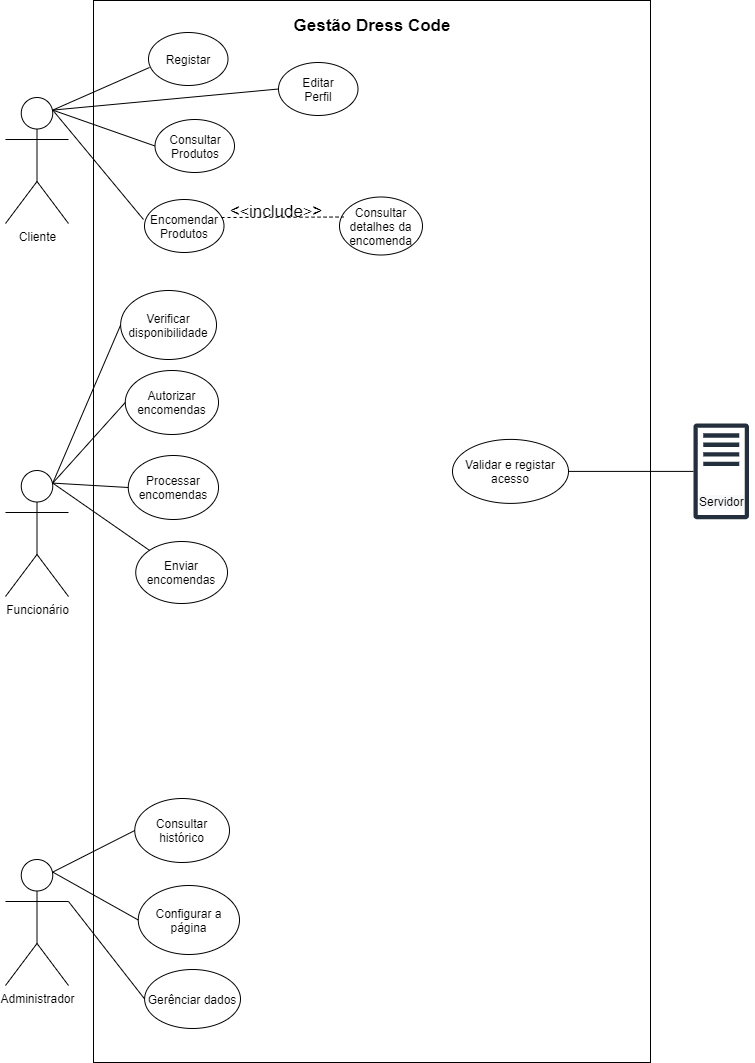

The diagram above was exported from draw.io. Its source (the exported page's mxGraphModel, read from the mxfile embedded in the PNG):
<mxGraphModel dx="820" dy="567" grid="0" gridSize="10" guides="1" tooltips="1" connect="1" arrows="1" fold="1" page="1" pageScale="1" pageWidth="827" pageHeight="1169" background="#ffffff" math="0" shadow="0">
  <root>
    <mxCell id="0" />
    <mxCell id="1" parent="0" />
    <mxCell id="IhjjagdQ4d-OvM7gtka2-1" value="" style="rounded=0;whiteSpace=wrap;html=1;" parent="1" vertex="1">
      <mxGeometry x="135" y="26" width="557" height="1062" as="geometry" />
    </mxCell>
    <mxCell id="IhjjagdQ4d-OvM7gtka2-2" value="Funcionário&lt;br&gt;" style="shape=umlActor;verticalLabelPosition=bottom;verticalAlign=top;html=1;outlineConnect=0;" parent="1" vertex="1">
      <mxGeometry x="47" y="496" width="63" height="126" as="geometry" />
    </mxCell>
    <mxCell id="IhjjagdQ4d-OvM7gtka2-3" value="Cliente" style="shape=umlActor;verticalLabelPosition=bottom;verticalAlign=top;html=1;outlineConnect=0;" parent="1" vertex="1">
      <mxGeometry x="47" y="123" width="63" height="126" as="geometry" />
    </mxCell>
    <mxCell id="IhjjagdQ4d-OvM7gtka2-4" value="Administrador&lt;br&gt;" style="shape=umlActor;verticalLabelPosition=bottom;verticalAlign=top;html=1;outlineConnect=0;" parent="1" vertex="1">
      <mxGeometry x="47" y="885" width="63" height="126" as="geometry" />
    </mxCell>
    <mxCell id="IhjjagdQ4d-OvM7gtka2-5" value="Registar" style="ellipse;whiteSpace=wrap;html=1;" parent="1" vertex="1">
      <mxGeometry x="190" y="58" width="79.5" height="53" as="geometry" />
    </mxCell>
    <mxCell id="IhjjagdQ4d-OvM7gtka2-6" value="" style="endArrow=none;html=1;rounded=0;exitX=0.75;exitY=0.1;exitDx=0;exitDy=0;exitPerimeter=0;entryX=0.013;entryY=0.66;entryDx=0;entryDy=0;entryPerimeter=0;" parent="1" source="IhjjagdQ4d-OvM7gtka2-3" target="IhjjagdQ4d-OvM7gtka2-5" edge="1">
      <mxGeometry width="50" height="50" relative="1" as="geometry">
        <mxPoint x="144" y="157" as="sourcePoint" />
        <mxPoint x="194" y="107" as="targetPoint" />
      </mxGeometry>
    </mxCell>
    <mxCell id="IhjjagdQ4d-OvM7gtka2-7" value="Encomendar&lt;br&gt;Produtos" style="ellipse;whiteSpace=wrap;html=1;" parent="1" vertex="1">
      <mxGeometry x="186" y="225" width="79.5" height="53" as="geometry" />
    </mxCell>
    <mxCell id="IhjjagdQ4d-OvM7gtka2-9" value="&lt;b style=&quot;line-height: 1.2&quot;&gt;&lt;font style=&quot;font-size: 17px&quot;&gt;Gestão Dress Code&lt;/font&gt;&lt;/b&gt;" style="text;html=1;strokeColor=none;fillColor=none;align=center;verticalAlign=middle;whiteSpace=wrap;rounded=0;" parent="1" vertex="1">
      <mxGeometry x="334" y="36" width="160" height="30" as="geometry" />
    </mxCell>
    <mxCell id="IhjjagdQ4d-OvM7gtka2-11" value="" style="endArrow=none;html=1;rounded=0;fontSize=17;exitX=0.75;exitY=0.1;exitDx=0;exitDy=0;exitPerimeter=0;entryX=-0.013;entryY=0.377;entryDx=0;entryDy=0;entryPerimeter=0;" parent="1" source="IhjjagdQ4d-OvM7gtka2-3" target="IhjjagdQ4d-OvM7gtka2-7" edge="1">
      <mxGeometry width="50" height="50" relative="1" as="geometry">
        <mxPoint x="144" y="222" as="sourcePoint" />
        <mxPoint x="194" y="172" as="targetPoint" />
      </mxGeometry>
    </mxCell>
    <mxCell id="IhjjagdQ4d-OvM7gtka2-12" value="Editar&lt;br&gt;Perfil" style="ellipse;whiteSpace=wrap;html=1;" parent="1" vertex="1">
      <mxGeometry x="320" y="88" width="79.5" height="53" as="geometry" />
    </mxCell>
    <mxCell id="IhjjagdQ4d-OvM7gtka2-13" value="" style="endArrow=none;html=1;rounded=0;fontSize=17;exitX=0.75;exitY=0.1;exitDx=0;exitDy=0;exitPerimeter=0;entryX=0;entryY=0.5;entryDx=0;entryDy=0;" parent="1" source="IhjjagdQ4d-OvM7gtka2-3" target="IhjjagdQ4d-OvM7gtka2-12" edge="1">
      <mxGeometry width="50" height="50" relative="1" as="geometry">
        <mxPoint x="270" y="163" as="sourcePoint" />
        <mxPoint x="320" y="113" as="targetPoint" />
      </mxGeometry>
    </mxCell>
    <mxCell id="IhjjagdQ4d-OvM7gtka2-14" value="Consultar detalhes da&lt;br&gt;encomenda" style="ellipse;whiteSpace=wrap;html=1;" parent="1" vertex="1">
      <mxGeometry x="381" y="222.5" width="83" height="58" as="geometry" />
    </mxCell>
    <mxCell id="IhjjagdQ4d-OvM7gtka2-16" value="" style="endArrow=none;dashed=1;html=1;rounded=0;fontSize=17;entryX=0.048;entryY=0.345;entryDx=0;entryDy=0;entryPerimeter=0;exitX=0.969;exitY=0.34;exitDx=0;exitDy=0;exitPerimeter=0;" parent="1" source="IhjjagdQ4d-OvM7gtka2-7" target="IhjjagdQ4d-OvM7gtka2-14" edge="1">
      <mxGeometry width="50" height="50" relative="1" as="geometry">
        <mxPoint x="292" y="213" as="sourcePoint" />
        <mxPoint x="342" y="163" as="targetPoint" />
      </mxGeometry>
    </mxCell>
    <mxCell id="IhjjagdQ4d-OvM7gtka2-17" value="&amp;lt;&lt;font style=&quot;font-size: 16px&quot;&gt;&amp;lt;&lt;/font&gt;include&lt;font style=&quot;font-size: 16px&quot;&gt;&amp;gt;&lt;/font&gt;&amp;gt;" style="text;html=1;strokeColor=none;fillColor=none;align=center;verticalAlign=middle;whiteSpace=wrap;rounded=0;fontSize=17;rotation=0;" parent="1" vertex="1">
      <mxGeometry x="276" y="225" width="84" height="23" as="geometry" />
    </mxCell>
    <mxCell id="IhjjagdQ4d-OvM7gtka2-18" value="Consultar&lt;br&gt;Produtos" style="ellipse;whiteSpace=wrap;html=1;" parent="1" vertex="1">
      <mxGeometry x="196.5" y="145" width="79.5" height="53" as="geometry" />
    </mxCell>
    <mxCell id="IhjjagdQ4d-OvM7gtka2-19" value="" style="endArrow=none;html=1;rounded=0;fontSize=16;entryX=0;entryY=0.5;entryDx=0;entryDy=0;exitX=0.75;exitY=0.1;exitDx=0;exitDy=0;exitPerimeter=0;" parent="1" source="IhjjagdQ4d-OvM7gtka2-3" target="IhjjagdQ4d-OvM7gtka2-18" edge="1">
      <mxGeometry width="50" height="50" relative="1" as="geometry">
        <mxPoint x="128" y="198" as="sourcePoint" />
        <mxPoint x="178" y="148" as="targetPoint" />
      </mxGeometry>
    </mxCell>
    <mxCell id="IhjjagdQ4d-OvM7gtka2-21" value="&lt;span style=&quot;color: rgb(0 , 0 , 0) ; font-family: &amp;#34;helvetica&amp;#34; ; font-size: 12px ; font-style: normal ; font-weight: 400 ; letter-spacing: normal ; text-align: center ; text-indent: 0px ; text-transform: none ; word-spacing: 0px ; background-color: rgb(248 , 249 , 250) ; display: inline ; float: none&quot;&gt;Servidor&lt;/span&gt;" style="text;whiteSpace=wrap;html=1;fontSize=16;" parent="1" vertex="1">
      <mxGeometry x="738.5" y="510" width="57" height="35" as="geometry" />
    </mxCell>
    <mxCell id="IhjjagdQ4d-OvM7gtka2-22" value="" style="sketch=0;outlineConnect=0;fontColor=#232F3E;gradientColor=none;fillColor=#232F3D;strokeColor=none;dashed=0;verticalLabelPosition=bottom;verticalAlign=top;align=center;html=1;fontSize=12;fontStyle=0;aspect=fixed;pointerEvents=1;shape=mxgraph.aws4.traditional_server;" parent="1" vertex="1">
      <mxGeometry x="735" y="448.8" width="55.5" height="96.2" as="geometry" />
    </mxCell>
    <mxCell id="cnAyEao9ffWCqPPbkSO4-1" value="Consultar histórico" style="ellipse;whiteSpace=wrap;html=1;" parent="1" vertex="1">
      <mxGeometry x="176.25" y="824" width="94.75" height="64" as="geometry" />
    </mxCell>
    <mxCell id="cnAyEao9ffWCqPPbkSO4-2" value="" style="endArrow=none;html=1;exitX=0.75;exitY=0.1;exitDx=0;exitDy=0;exitPerimeter=0;entryX=0;entryY=0.5;entryDx=0;entryDy=0;" parent="1" source="IhjjagdQ4d-OvM7gtka2-4" target="cnAyEao9ffWCqPPbkSO4-1" edge="1">
      <mxGeometry width="50" height="50" relative="1" as="geometry">
        <mxPoint x="409" y="1032" as="sourcePoint" />
        <mxPoint x="459" y="982" as="targetPoint" />
      </mxGeometry>
    </mxCell>
    <mxCell id="cnAyEao9ffWCqPPbkSO4-3" value="Configurar a página" style="ellipse;whiteSpace=wrap;html=1;" parent="1" vertex="1">
      <mxGeometry x="179.75" y="911" width="101.25" height="69" as="geometry" />
    </mxCell>
    <mxCell id="cnAyEao9ffWCqPPbkSO4-4" value="" style="endArrow=none;html=1;exitX=0.75;exitY=0.1;exitDx=0;exitDy=0;exitPerimeter=0;entryX=0;entryY=0.5;entryDx=0;entryDy=0;" parent="1" source="IhjjagdQ4d-OvM7gtka2-4" target="cnAyEao9ffWCqPPbkSO4-3" edge="1">
      <mxGeometry width="50" height="50" relative="1" as="geometry">
        <mxPoint x="409" y="1032" as="sourcePoint" />
        <mxPoint x="459" y="982" as="targetPoint" />
      </mxGeometry>
    </mxCell>
    <mxCell id="cnAyEao9ffWCqPPbkSO4-5" value="Gerênciar dados" style="ellipse;whiteSpace=wrap;html=1;" parent="1" vertex="1">
      <mxGeometry x="186.12" y="995" width="95.88" height="59" as="geometry" />
    </mxCell>
    <mxCell id="cnAyEao9ffWCqPPbkSO4-6" value="Verificar disponibilidade" style="ellipse;whiteSpace=wrap;html=1;" parent="1" vertex="1">
      <mxGeometry x="162.13" y="316" width="95.87" height="69" as="geometry" />
    </mxCell>
    <mxCell id="cnAyEao9ffWCqPPbkSO4-7" value="" style="endArrow=none;html=1;exitX=0.75;exitY=0.1;exitDx=0;exitDy=0;exitPerimeter=0;entryX=0;entryY=0.5;entryDx=0;entryDy=0;" parent="1" source="IhjjagdQ4d-OvM7gtka2-2" target="cnAyEao9ffWCqPPbkSO4-6" edge="1">
      <mxGeometry width="50" height="50" relative="1" as="geometry">
        <mxPoint x="409" y="393" as="sourcePoint" />
        <mxPoint x="459" y="343" as="targetPoint" />
      </mxGeometry>
    </mxCell>
    <mxCell id="cnAyEao9ffWCqPPbkSO4-8" value="" style="endArrow=none;html=1;exitX=1;exitY=0.3333333333333333;exitDx=0;exitDy=0;exitPerimeter=0;entryX=0;entryY=0.5;entryDx=0;entryDy=0;" parent="1" source="IhjjagdQ4d-OvM7gtka2-4" target="cnAyEao9ffWCqPPbkSO4-5" edge="1">
      <mxGeometry width="50" height="50" relative="1" as="geometry">
        <mxPoint x="409" y="1025" as="sourcePoint" />
        <mxPoint x="459" y="975" as="targetPoint" />
      </mxGeometry>
    </mxCell>
    <mxCell id="cnAyEao9ffWCqPPbkSO4-9" value="Autorizar encomendas" style="ellipse;whiteSpace=wrap;html=1;" parent="1" vertex="1">
      <mxGeometry x="166.75" y="396" width="93.25" height="64" as="geometry" />
    </mxCell>
    <mxCell id="cnAyEao9ffWCqPPbkSO4-11" value="" style="endArrow=none;html=1;exitX=0.75;exitY=0.1;exitDx=0;exitDy=0;exitPerimeter=0;entryX=0;entryY=0.5;entryDx=0;entryDy=0;" parent="1" source="IhjjagdQ4d-OvM7gtka2-2" target="cnAyEao9ffWCqPPbkSO4-9" edge="1">
      <mxGeometry width="50" height="50" relative="1" as="geometry">
        <mxPoint x="409" y="498" as="sourcePoint" />
        <mxPoint x="459" y="448" as="targetPoint" />
      </mxGeometry>
    </mxCell>
    <mxCell id="cnAyEao9ffWCqPPbkSO4-12" value="Processar encomendas" style="ellipse;whiteSpace=wrap;html=1;" parent="1" vertex="1">
      <mxGeometry x="169.75" y="481" width="90.25" height="64" as="geometry" />
    </mxCell>
    <mxCell id="cnAyEao9ffWCqPPbkSO4-13" value="" style="endArrow=none;html=1;exitX=0.75;exitY=0.1;exitDx=0;exitDy=0;exitPerimeter=0;entryX=0;entryY=0.5;entryDx=0;entryDy=0;" parent="1" source="IhjjagdQ4d-OvM7gtka2-2" target="cnAyEao9ffWCqPPbkSO4-12" edge="1">
      <mxGeometry width="50" height="50" relative="1" as="geometry">
        <mxPoint x="409" y="385" as="sourcePoint" />
        <mxPoint x="459" y="335" as="targetPoint" />
      </mxGeometry>
    </mxCell>
    <mxCell id="cnAyEao9ffWCqPPbkSO4-14" value="Enviar encomendas" style="ellipse;whiteSpace=wrap;html=1;" parent="1" vertex="1">
      <mxGeometry x="177.25" y="567" width="91.75" height="62" as="geometry" />
    </mxCell>
    <mxCell id="3" value="" style="endArrow=none;html=1;entryX=0;entryY=0;entryDx=0;entryDy=0;exitX=0.75;exitY=0.1;exitDx=0;exitDy=0;exitPerimeter=0;" parent="1" source="IhjjagdQ4d-OvM7gtka2-2" target="cnAyEao9ffWCqPPbkSO4-14" edge="1">
      <mxGeometry width="50" height="50" relative="1" as="geometry">
        <mxPoint x="116" y="586" as="sourcePoint" />
        <mxPoint x="166" y="536" as="targetPoint" />
      </mxGeometry>
    </mxCell>
    <mxCell id="4" value="Validar e registar acesso" style="ellipse;whiteSpace=wrap;html=1;" parent="1" vertex="1">
      <mxGeometry x="494" y="464.9" width="116" height="64" as="geometry" />
    </mxCell>
    <mxCell id="6" value="" style="endArrow=none;html=1;exitX=1;exitY=0.5;exitDx=0;exitDy=0;" parent="1" source="4" target="IhjjagdQ4d-OvM7gtka2-22" edge="1">
      <mxGeometry width="50" height="50" relative="1" as="geometry">
        <mxPoint x="229" y="585" as="sourcePoint" />
        <mxPoint x="279" y="535" as="targetPoint" />
      </mxGeometry>
    </mxCell>
  </root>
</mxGraphModel>